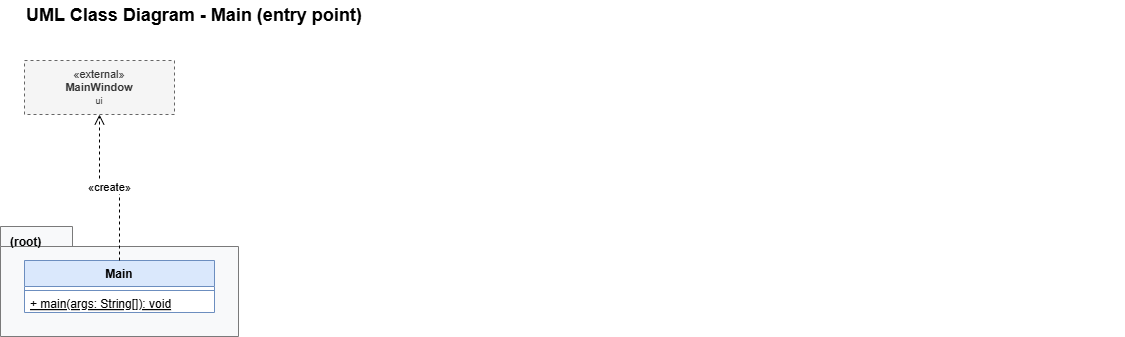

The diagram above was exported from draw.io. Its source (the exported page's mxGraphModel, read from the mxfile embedded in the PNG):
<mxGraphModel dx="1269" dy="626" grid="1" gridSize="10" guides="1" tooltips="1" connect="1" arrows="1" fold="1" page="1" pageScale="1" pageWidth="2400" pageHeight="1600" math="0" shadow="0">
  <root>
    <mxCell id="0" />
    <mxCell id="1" parent="0" />
    <mxCell id="pkg_root" parent="1" style="shape=folder;fontStyle=1;tabWidth=72;tabHeight=20;tabPosition=left;html=1;whiteSpace=wrap;verticalAlign=top;align=left;spacingLeft=8;spacingTop=2;fillColor=#f8f9fa;strokeColor=#7a7a7a;container=1;collapsible=0;recursiveResize=0;dashed=0;" value="(root)" vertex="1">
      <mxGeometry height="110" width="238" x="36" y="226" as="geometry" />
    </mxCell>
    <mxCell id="k_Main" parent="pkg_root" style="swimlane;fontStyle=1;align=center;verticalAlign=top;childLayout=stackLayout;horizontal=1;startSize=26;horizontalStack=0;resizeParent=1;resizeParentMax=0;resizeLast=0;collapsible=0;marginBottom=0;whiteSpace=wrap;html=1;fillColor=#dae8fc;strokeColor=#6c8ebf;swimlaneFillColor=#ffffff;" value="Main" vertex="1">
      <mxGeometry height="52" width="190" x="24" y="34" as="geometry" />
    </mxCell>
    <mxCell id="c2" parent="k_Main" style="line;strokeWidth=1;fillColor=none;align=left;verticalAlign=middle;spacingTop=-1;spacingLeft=3;spacingRight=3;rotatable=0;labelPosition=right;points=[];portConstraint=eastwest;strokeColor=inherit;" value="" vertex="1">
      <mxGeometry height="8" width="190" y="26" as="geometry" />
    </mxCell>
    <mxCell id="c3" parent="k_Main" style="text;strokeColor=none;fillColor=none;align=left;verticalAlign=middle;spacingLeft=4;spacingRight=4;overflow=hidden;rotatable=0;points=[[0,0.5],[1,0.5]];portConstraint=eastwest;whiteSpace=nowrap;html=0;fontStyle=4;" value="+ main(args: String[]): void" vertex="1">
      <mxGeometry height="18" width="190" y="34" as="geometry" />
    </mxCell>
    <mxCell id="k_MainWindow" parent="1" style="html=1;whiteSpace=wrap;align=center;verticalAlign=middle;fillColor=#f5f5f5;strokeColor=#666666;fontColor=#333333;dashed=1;fontSize=11;" value="«external»&lt;br&gt;&lt;b&gt;MainWindow&lt;/b&gt;&lt;br&gt;&lt;font style=&quot;font-size:9px&quot;&gt;ui&lt;/font&gt;" vertex="1">
      <mxGeometry height="54" width="150" x="60" y="60" as="geometry" />
    </mxCell>
    <mxCell id="e0" edge="1" parent="1" source="k_Main" style="html=1;edgeStyle=orthogonalEdgeStyle;rounded=0;jumpStyle=arc;fontSize=11;labelBackgroundColor=#ffffff;endArrow=open;endSize=8;dashed=1;exitX=0.500;exitY=0.000;exitDx=0;exitDy=0;entryX=0.500;entryY=1.000;entryDx=0;entryDy=0;" target="k_MainWindow" value="«create»">
      <mxGeometry relative="1" as="geometry" />
    </mxCell>
    <mxCell id="c4" parent="1" style="text;html=1;align=left;verticalAlign=middle;fontSize=18;fontStyle=1;" value="UML Class Diagram - Main (entry point)" vertex="1">
      <mxGeometry height="30" width="1100" x="60" as="geometry" />
    </mxCell>
  </root>
</mxGraphModel>